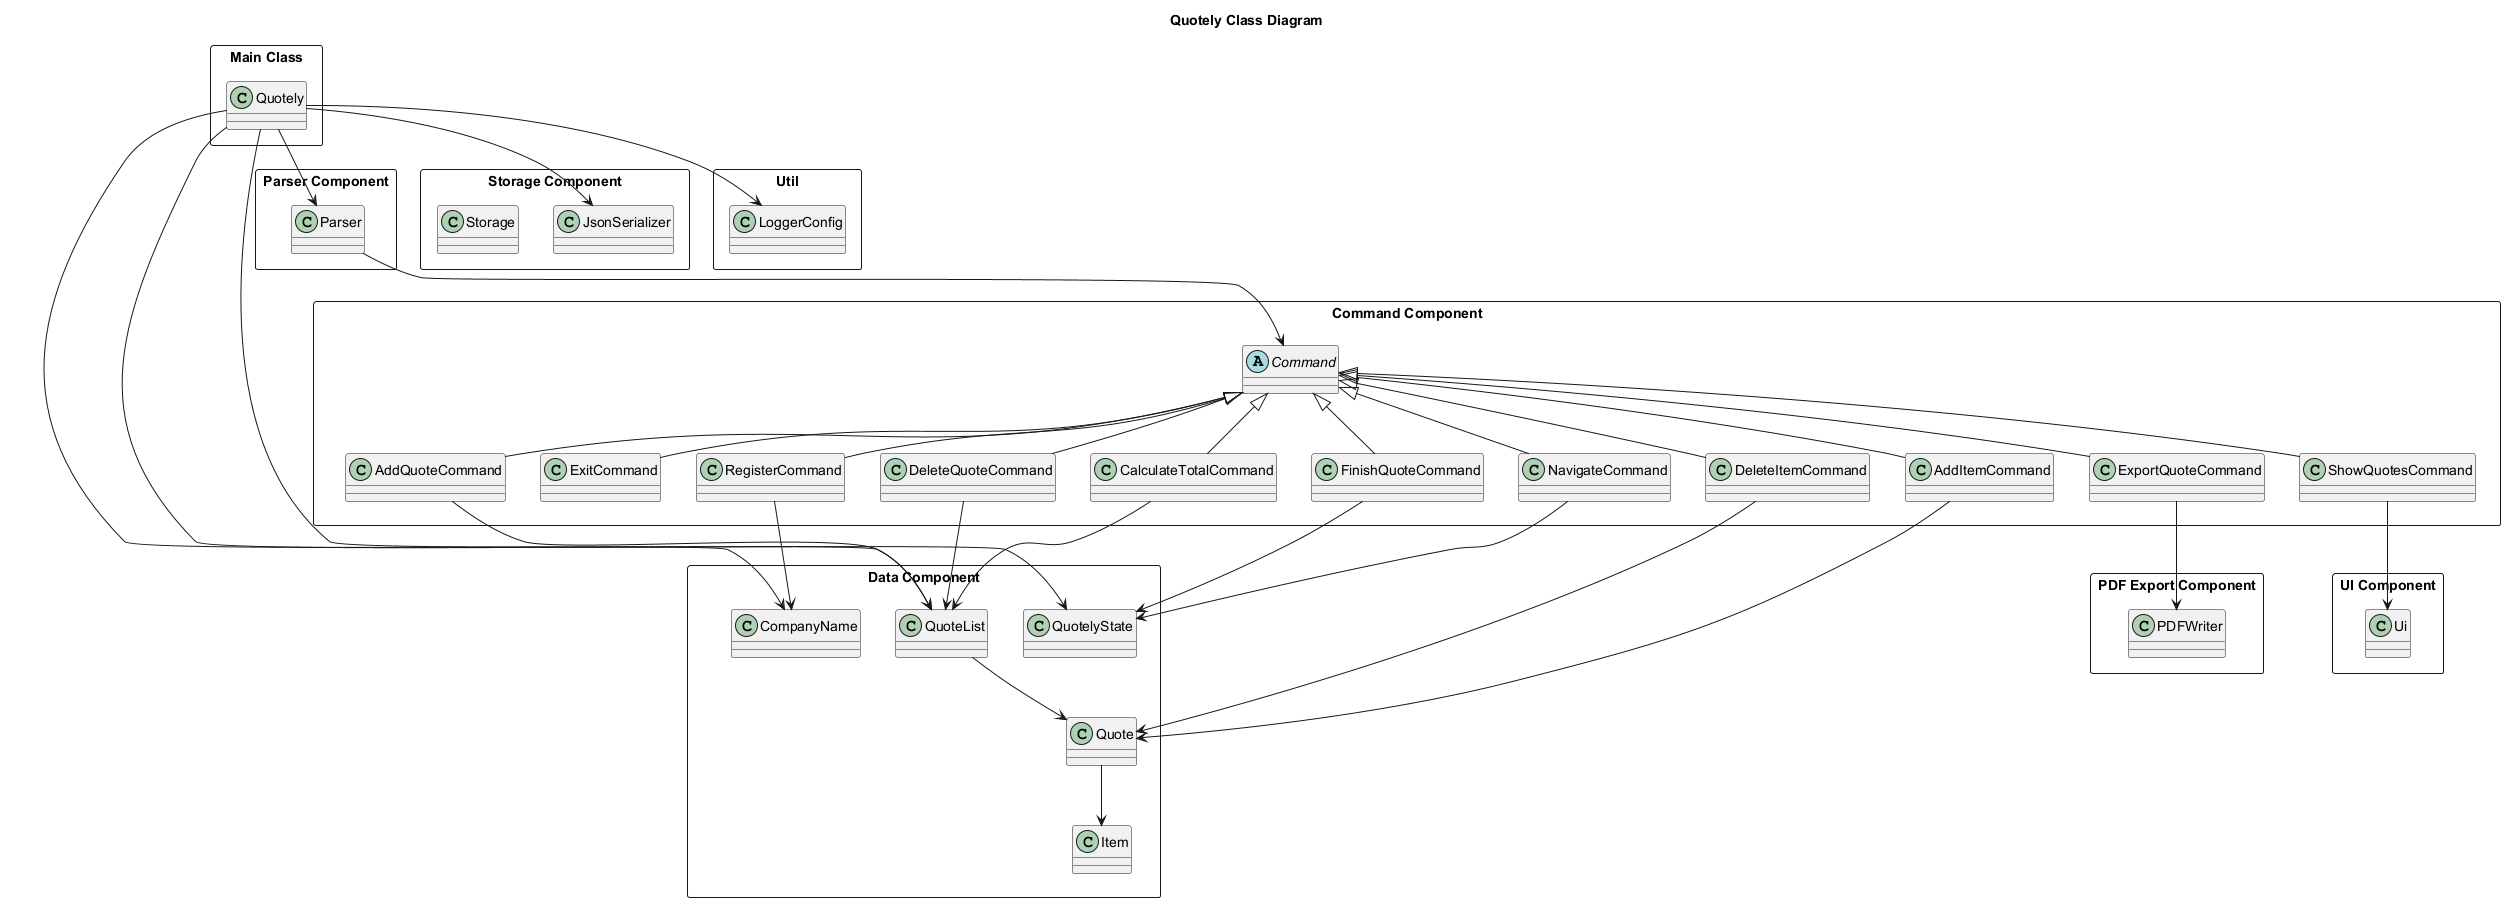

The diagram above was rendered by PlantUML. Its source (embedded in the PNG):
@startuml
title Quotely Class Diagram
top to bottom direction

rectangle "Command Component" as Cmd {
  abstract class Command
  class AddItemCommand
  class AddQuoteCommand
  class CalculateTotalCommand
  class DeleteItemCommand
  class DeleteQuoteCommand
  class ExitCommand
  class ExportQuoteCommand
  class FinishQuoteCommand
  class NavigateCommand
  class RegisterCommand
  class ShowQuotesCommand

  Command <|-- AddItemCommand
  Command <|-- AddQuoteCommand
  Command <|-- CalculateTotalCommand
  Command <|-- DeleteItemCommand
  Command <|-- DeleteQuoteCommand
  Command <|-- ExitCommand
  Command <|-- ExportQuoteCommand
  Command <|-- FinishQuoteCommand
  Command <|-- NavigateCommand
  Command <|-- RegisterCommand
  Command <|-- ShowQuotesCommand
}

rectangle "Data Component" as Data {
  class CompanyName
  class Item
  class Quote
  class QuoteList
  class QuotelyState

  Quote --> Item
  QuoteList --> Quote
}

rectangle "Parser Component" as ParserComp {
  class Parser
}

rectangle "Storage Component" as StorageComp {
  class JsonSerializer
  class Storage
}

rectangle "UI Component" as UIComp {
  class Ui
}

rectangle "PDF Export Component" as PdfComp {
  class PDFWriter
}

rectangle "Util" as Util {
  class LoggerConfig
}

rectangle "Main Class" as Main {
  class Quotely
}

Quotely --> Parser
Quotely --> LoggerConfig
Quotely --> JsonSerializer
Quotely --> CompanyName
Quotely --> QuoteList
Quotely --> QuotelyState
AddItemCommand --> Quote
AddQuoteCommand --> QuoteList
CalculateTotalCommand --> QuoteList
DeleteItemCommand --> Quote
DeleteQuoteCommand --> QuoteList
ExportQuoteCommand --> PDFWriter
FinishQuoteCommand --> QuotelyState
NavigateCommand --> QuotelyState
RegisterCommand --> CompanyName
ShowQuotesCommand --> Ui
Parser --> Command

Cmd -[hidden]-> Data
@enduml